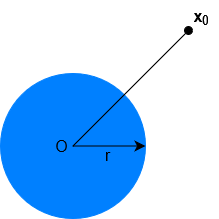

The diagram above was exported from draw.io. Its source (the exported page's mxGraphModel, read from the mxfile embedded in the PNG):
<mxGraphModel dx="1050" dy="577" grid="0" gridSize="10" guides="1" tooltips="1" connect="1" arrows="1" fold="1" page="0" pageScale="1" pageWidth="850" pageHeight="1100" math="0" shadow="0">
  <root>
    <mxCell id="0" />
    <mxCell id="1" parent="0" />
    <mxCell id="QIscLSAOipLFwQaY8RQa-3" value="" style="ellipse;whiteSpace=wrap;html=1;aspect=fixed;fontSize=16;points=[[0,0,0,0,0],[0,0.5,0,0,0],[0,1,0,0,0],[0.5,0,0,0,0],[0.5,0.5,0,0,0],[0.5,1,0,0,0],[1,0,0,0,0],[1,0.5,0,0,0],[1,1,0,0,0]];fillColor=#0080ff;strokeColor=#0080ff;" vertex="1" parent="1">
      <mxGeometry x="162" y="160" width="145" height="145" as="geometry" />
    </mxCell>
    <mxCell id="QIscLSAOipLFwQaY8RQa-4" style="edgeStyle=none;curved=1;rounded=0;orthogonalLoop=1;jettySize=auto;html=1;exitX=0.5;exitY=0.5;exitDx=0;exitDy=0;exitPerimeter=0;entryX=1;entryY=0.5;entryDx=0;entryDy=0;entryPerimeter=0;fontSize=12;startSize=8;endSize=8;" edge="1" parent="1" source="QIscLSAOipLFwQaY8RQa-3" target="QIscLSAOipLFwQaY8RQa-3">
      <mxGeometry relative="1" as="geometry" />
    </mxCell>
    <mxCell id="QIscLSAOipLFwQaY8RQa-5" value="" style="endArrow=oval;html=1;rounded=0;fontSize=12;startSize=8;endSize=8;curved=1;exitX=0.5;exitY=0.5;exitDx=0;exitDy=0;exitPerimeter=0;endFill=1;" edge="1" parent="1" source="QIscLSAOipLFwQaY8RQa-3">
      <mxGeometry width="50" height="50" relative="1" as="geometry">
        <mxPoint x="242" y="225" as="sourcePoint" />
        <mxPoint x="350" y="117" as="targetPoint" />
      </mxGeometry>
    </mxCell>
    <mxCell id="QIscLSAOipLFwQaY8RQa-6" value="O" style="text;html=1;align=center;verticalAlign=middle;resizable=0;points=[];autosize=1;strokeColor=none;fillColor=none;fontSize=16;" vertex="1" parent="1">
      <mxGeometry x="208" y="217" width="30" height="31" as="geometry" />
    </mxCell>
    <mxCell id="QIscLSAOipLFwQaY8RQa-7" value="r" style="text;html=1;align=center;verticalAlign=middle;resizable=0;points=[];autosize=1;strokeColor=none;fillColor=none;fontSize=16;" vertex="1" parent="1">
      <mxGeometry x="257" y="226" width="23" height="31" as="geometry" />
    </mxCell>
    <mxCell id="QIscLSAOipLFwQaY8RQa-8" value="&lt;font style=&quot;font-size: 16px;&quot;&gt;&lt;b&gt;x&lt;/b&gt;&lt;sub&gt;0&lt;/sub&gt;&lt;/font&gt;" style="text;html=1;align=center;verticalAlign=middle;resizable=0;points=[];autosize=1;strokeColor=none;fillColor=none;fontSize=16;" vertex="1" parent="1">
      <mxGeometry x="346" y="87" width="34" height="34" as="geometry" />
    </mxCell>
  </root>
</mxGraphModel>